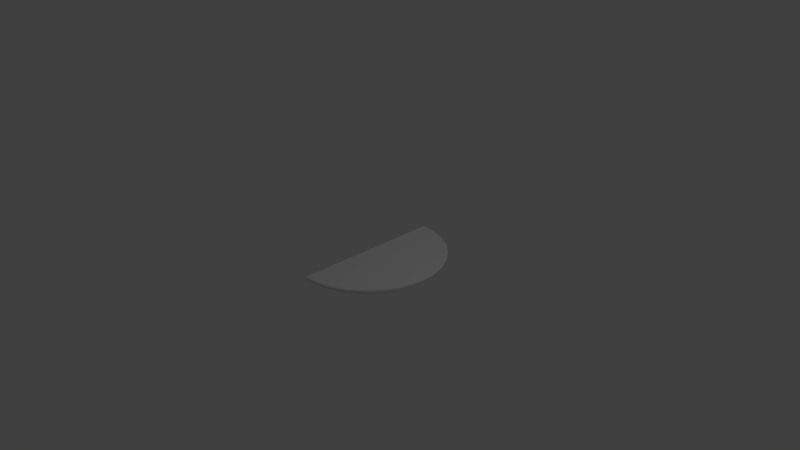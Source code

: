 # Source: simple_step.blend  (saved by Blender 2.79.0; exported with 4.5.12 LTS)
import bpy
from mathutils import Matrix  # noqa: F401  (used for matrix-valued properties, if any)

bpy.ops.wm.read_factory_settings(use_empty=True)
scene = bpy.context.scene
scene.name = 'Scene'

# ---- collections
col_collection_1 = bpy.data.collections.new('Collection 1'); scene.collection.children.link(col_collection_1)

# ---- world
world_world = bpy.data.worlds.new('World'); scene.world = world_world
world_world.color = (0.05088, 0.05088, 0.05088)
world_world.use_sun_shadow = False
world_world.sun_shadow_jitter_overblur = 0.0
world_world.cycles.sampling_method = 'MANUAL'

# ---- cameras
cam_camera = bpy.data.cameras.new('Camera')
cam_camera.clip_end = 100.0
cam_camera.lens = 35.0
cam_camera.sensor_width = 32.0
cam_camera.sensor_height = 18.0
cam_camera.ortho_scale = 7.314
cam_camera.dof.focus_distance = 0.0
cam_camera.dof.aperture_fstop = 128.0

# ---- lights
light_lamp = bpy.data.lights.new('Lamp', 'POINT')
light_lamp.transmission_factor = 0.0
light_lamp.cutoff_distance = 30.0
light_lamp.energy = 100.0
light_lamp.shadow_buffer_clip_start = 1.001
light_lamp.shadow_soft_size = 0.1
light_lamp.shadow_maximum_resolution = 0.006
light_lamp.use_absolute_resolution = True

# ---- meshes
me_circle = bpy.data.meshes.new('Circle')
me_circle.from_pydata([(-0.01239, 1.0, 0.0), (-0.01239, -1.021, 0.02168), (0.5547, 0.8487, 0.02168), (0.7094, 0.7218, 0.02168), (0.8363, 0.5671, 0.02168), (0.9307, 0.3906, 0.02168), (0.9887, 0.1991, 0.02168), (1.008, 9.735e-07, 0.02168), (0.9887, -0.1991, 0.02168), (0.9307, -0.3906, 0.02168), (0.8363, -0.5671, 0.02168), (0.7094, -0.7218, 0.02168), (0.5547, -0.8487, 0.02168), (0.3782, -0.943, 0.02168), (0.1867, -1.001, 0.02168), (-0.01239, 1.021, 0.02168), (-0.01239, -1.0, 0.0), (0.1951, -0.9808, 0.0), (0.3827, -0.9239, 0.0), (0.5556, -0.8315, 0.0), (0.7071, -0.7071, 0.0), (0.8315, -0.5556, 0.0), (0.9239, -0.3827, 0.0), (0.9808, -0.1951, 0.0), (1.0, 9.656e-07, 0.0), (0.9808, 0.1951, 0.0), (0.9239, 0.3827, 0.0), (0.8315, 0.5556, 0.0), (0.7071, 0.7071, 0.0), (0.5556, 0.8315, 0.0), (0.3827, 0.9239, 0.0), (0.1951, 0.9808, 0.0), (0.3782, 0.943, 0.02168), (0.1867, 1.001, 0.02168), (-0.01239, -1.021, 0.04203), (0.5547, 0.8487, 0.04203), (0.7094, 0.7218, 0.04203), (0.8363, 0.5671, 0.04203), (0.9307, 0.3906, 0.04203), (0.9887, 0.1991, 0.04203), (1.008, 9.735e-07, 0.04203), (0.9887, -0.1991, 0.04203), (0.9307, -0.3906, 0.04203), (0.8363, -0.5671, 0.04203), (0.7094, -0.7218, 0.04203), (0.5547, -0.8487, 0.04203), (0.3782, -0.943, 0.04203), (0.1867, -1.001, 0.04203), (-0.01239, 1.021, 0.04203), (0.3782, 0.943, 0.04203), (0.1867, 1.001, 0.04203), (-0.01239, -1.002, 0.05393), (0.5555, 0.8329, 0.05393), (0.7073, 0.7083, 0.05393), (0.8319, 0.5565, 0.05393), (0.9244, 0.3833, 0.05393), (0.9814, 0.1954, 0.05393), (1.001, 9.658e-07, 0.05393), (0.9814, -0.1954, 0.05393), (0.9244, -0.3833, 0.05393), (0.8319, -0.5565, 0.05393), (0.7073, -0.7083, 0.05393), (0.5555, -0.8329, 0.05393), (0.3823, -0.9254, 0.05393), (0.1944, -0.9824, 0.05393), (-0.01239, 1.002, 0.05393), (0.3823, 0.9254, 0.05393), (0.1944, 0.9824, 0.05393)], [], [(16, 0, 31, 30, 29, 28, 27, 26, 25, 24, 23, 22, 21, 20, 19, 18, 17), (3, 2, 35, 36), (17, 18, 13, 14), (25, 26, 5, 6), (18, 19, 12, 13), (26, 27, 4, 5), (19, 20, 11, 12), (27, 28, 3, 4), (20, 21, 10, 11), (28, 29, 2, 3), (21, 22, 9, 10), (29, 30, 32, 2), (22, 23, 8, 9), (0, 16, 1, 15), (30, 31, 33, 32), (23, 24, 7, 8), (16, 17, 14, 1), (31, 0, 15, 33), (24, 25, 6, 7), (37, 36, 53, 54), (32, 33, 50, 49), (11, 10, 43, 44), (4, 3, 36, 37), (33, 15, 48, 50), (12, 11, 44, 45), (5, 4, 37, 38), (13, 12, 45, 46), (6, 5, 38, 39), (14, 13, 46, 47), (7, 6, 39, 40), (1, 14, 47, 34), (8, 7, 40, 41), (15, 1, 34, 48), (9, 8, 41, 42), (2, 32, 49, 35), (10, 9, 42, 43), (51, 64, 63, 62, 61, 60, 59, 58, 57, 56, 55, 54, 53, 52, 66, 67, 65), (45, 44, 61, 62), (38, 37, 54, 55), (46, 45, 62, 63), (39, 38, 55, 56), (47, 46, 63, 64), (40, 39, 56, 57), (34, 47, 64, 51), (41, 40, 57, 58), (48, 34, 51, 65), (49, 50, 67, 66), (42, 41, 58, 59), (35, 49, 66, 52), (50, 48, 65, 67), (43, 42, 59, 60), (36, 35, 52, 53), (44, 43, 60, 61)])
me_circle.use_remesh_preserve_volume = False
me_circle.use_remesh_preserve_attributes = False
me_circle.use_mirror_vertex_groups = False
me_circle.update()

# ---- objects
ob_circle = bpy.data.objects.new('Circle', me_circle)
ob_lamp = bpy.data.objects.new('Lamp', light_lamp)
ob_camera = bpy.data.objects.new('Camera', cam_camera)

# ---- transforms, parenting, visibility, modifiers, constraints
ob_circle.location = (0.0, 0.0, 0.0)
ob_circle.lineart.crease_threshold = 0.0
ob_lamp.location = (4.076, 1.005, 5.904)
ob_lamp.rotation_euler = (0.6503, 0.05522, 1.866)
ob_lamp.lock_rotations_4d = False
ob_lamp.empty_display_type = 'ARROWS'
ob_lamp.color = (0.0, 0.0, 0.0, 0.0)
ob_lamp.lineart.crease_threshold = 0.0
ob_camera.location = (7.481, -6.508, 5.344)
ob_camera.rotation_euler = (1.109, 0.0, 0.8149)
ob_camera.lock_rotations_4d = False
ob_camera.empty_display_type = 'ARROWS'
ob_camera.color = (0.0, 0.0, 0.0, 0.0)
ob_camera.display_type = 'WIRE'
ob_camera.lineart.crease_threshold = 0.0

# ---- collection membership
col_collection_1.objects.link(ob_circle)
col_collection_1.objects.link(ob_lamp)
col_collection_1.objects.link(ob_camera)

# ---- scene / render settings (as saved in the file)
scene.camera = ob_camera
scene.frame_start = 1; scene.frame_end = 250; scene.frame_set(1)
scene.render.engine = 'BLENDER_EEVEE_NEXT'
scene.render.resolution_percentage = 50
scene.render.dither_intensity = 0.0
scene.cycles.use_denoising = False
scene.cycles.samples = 128
scene.cycles.sampling_pattern = 'TABULATED_SOBOL'
scene.cycles.use_adaptive_sampling = False
scene.cycles.use_light_tree = False
scene.cycles.blur_glossy = 0.0
scene.cycles.sample_clamp_indirect = 0.0
scene.view_settings.view_transform = 'Standard'
bpy.context.view_layer.update()
